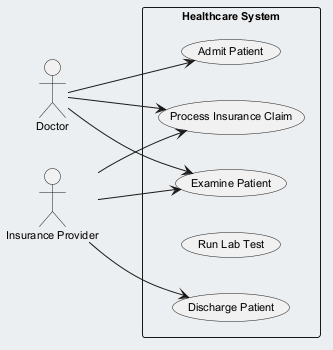

The diagram above was rendered by PlantUML. Its source (embedded in the PNG):
@startuml
skinparam backgroundColor #ECEFF1
skinparam classBackgroundColor #FFFFFF
skinparam classBorderColor #455A64
skinparam defaultFontSize 11
left to right direction
actor "Doctor" as D
actor "Insurance Provider" as IP
rectangle "Healthcare System" {
  usecase "Process Insurance Claim" as UC_ProcessInsuranceClaim
  usecase "Examine Patient" as UC_ExaminePatient
  usecase "Discharge Patient" as UC_DischargePatient
  usecase "Run Lab Test" as UC_RunLabTest
  usecase "Admit Patient" as UC_AdmitPatient
}
D --> UC_ProcessInsuranceClaim
D --> UC_ExaminePatient
D --> UC_AdmitPatient
IP --> UC_ProcessInsuranceClaim
IP --> UC_DischargePatient
IP --> UC_ExaminePatient
@enduml